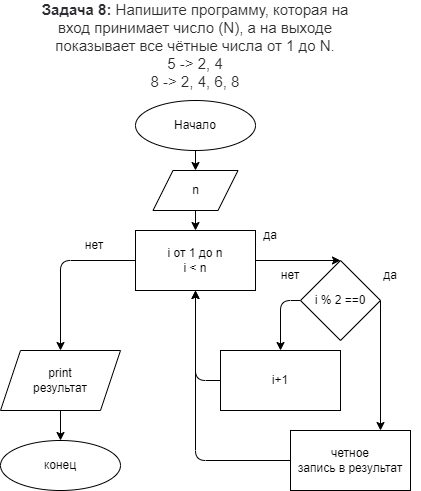

The diagram above was exported from draw.io. Its source (the exported page's mxGraphModel, read from the mxfile embedded in the PNG):
<mxGraphModel dx="644" dy="279" grid="1" gridSize="10" guides="1" tooltips="1" connect="1" arrows="1" fold="1" page="1" pageScale="1" pageWidth="827" pageHeight="1169" math="0" shadow="0">
  <root>
    <mxCell id="0" />
    <mxCell id="1" parent="0" />
    <mxCell id="2" value="&lt;p style=&quot;box-sizing: border-box ; margin: 0px ; color: rgb(44 , 45 , 48) ; font-family: &amp;#34;roboto&amp;#34; , &amp;#34;san francisco&amp;#34; , &amp;#34;helvetica neue&amp;#34; , &amp;#34;helvetica&amp;#34; , &amp;#34;arial&amp;#34; ; font-size: 15px ; background-color: rgb(255 , 255 , 255)&quot;&gt;&lt;span style=&quot;box-sizing: border-box ; font-weight: 700&quot;&gt;Задача 8:&lt;/span&gt;&amp;nbsp;Напишите программу, которая на вход принимает число (N), а на выходе показывает все чётные числа от 1 до N.&lt;/p&gt;&lt;p style=&quot;box-sizing: border-box ; margin: 0px ; color: rgb(44 , 45 , 48) ; font-family: &amp;#34;roboto&amp;#34; , &amp;#34;san francisco&amp;#34; , &amp;#34;helvetica neue&amp;#34; , &amp;#34;helvetica&amp;#34; , &amp;#34;arial&amp;#34; ; font-size: 15px ; background-color: rgb(255 , 255 , 255)&quot;&gt;5 -&amp;gt; 2, 4&lt;br style=&quot;box-sizing: border-box&quot;&gt;8 -&amp;gt; 2, 4, 6, 8&lt;/p&gt;" style="text;html=1;strokeColor=none;fillColor=none;align=center;verticalAlign=middle;whiteSpace=wrap;rounded=0;" vertex="1" parent="1">
      <mxGeometry x="320" y="60" width="330" height="30" as="geometry" />
    </mxCell>
    <mxCell id="25" value="" style="edgeStyle=none;html=1;" edge="1" parent="1" source="3" target="24">
      <mxGeometry relative="1" as="geometry" />
    </mxCell>
    <mxCell id="3" value="Начало" style="ellipse;whiteSpace=wrap;html=1;" vertex="1" parent="1">
      <mxGeometry x="425" y="130" width="120" height="50" as="geometry" />
    </mxCell>
    <mxCell id="22" value="" style="edgeStyle=none;html=1;" edge="1" parent="1" source="7" target="21">
      <mxGeometry relative="1" as="geometry" />
    </mxCell>
    <mxCell id="7" value="print&lt;br&gt;результат" style="shape=parallelogram;perimeter=parallelogramPerimeter;whiteSpace=wrap;html=1;fixedSize=1;" vertex="1" parent="1">
      <mxGeometry x="290" y="380" width="120" height="60" as="geometry" />
    </mxCell>
    <mxCell id="38" style="edgeStyle=none;html=1;exitX=0;exitY=0.5;exitDx=0;exitDy=0;entryX=0.5;entryY=0;entryDx=0;entryDy=0;" edge="1" parent="1" source="10" target="15">
      <mxGeometry relative="1" as="geometry">
        <Array as="points">
          <mxPoint x="570" y="330" />
        </Array>
      </mxGeometry>
    </mxCell>
    <mxCell id="39" style="edgeStyle=none;html=1;exitX=1;exitY=0.5;exitDx=0;exitDy=0;entryX=0.75;entryY=0;entryDx=0;entryDy=0;" edge="1" parent="1" source="10" target="16">
      <mxGeometry relative="1" as="geometry" />
    </mxCell>
    <mxCell id="10" value="i % 2 ==0" style="rhombus;whiteSpace=wrap;html=1;" vertex="1" parent="1">
      <mxGeometry x="590" y="290" width="80" height="80" as="geometry" />
    </mxCell>
    <mxCell id="14" value="нет" style="text;html=1;strokeColor=none;fillColor=none;align=center;verticalAlign=middle;whiteSpace=wrap;rounded=0;" vertex="1" parent="1">
      <mxGeometry x="550" y="290" width="60" height="30" as="geometry" />
    </mxCell>
    <mxCell id="40" style="edgeStyle=none;html=1;exitX=0;exitY=0.5;exitDx=0;exitDy=0;entryX=0.5;entryY=1;entryDx=0;entryDy=0;" edge="1" parent="1" source="15" target="26">
      <mxGeometry relative="1" as="geometry">
        <Array as="points">
          <mxPoint x="485" y="410" />
        </Array>
      </mxGeometry>
    </mxCell>
    <mxCell id="15" value="i+1" style="rounded=0;whiteSpace=wrap;html=1;" vertex="1" parent="1">
      <mxGeometry x="510" y="380" width="120" height="60" as="geometry" />
    </mxCell>
    <mxCell id="32" style="edgeStyle=none;html=1;exitX=0;exitY=0.5;exitDx=0;exitDy=0;entryX=0.5;entryY=1;entryDx=0;entryDy=0;" edge="1" parent="1" source="16" target="26">
      <mxGeometry relative="1" as="geometry">
        <Array as="points">
          <mxPoint x="485" y="490" />
        </Array>
      </mxGeometry>
    </mxCell>
    <mxCell id="16" value="четное&lt;br&gt;запись в результат" style="rounded=0;whiteSpace=wrap;html=1;" vertex="1" parent="1">
      <mxGeometry x="580" y="460" width="120" height="60" as="geometry" />
    </mxCell>
    <mxCell id="21" value="конец" style="ellipse;whiteSpace=wrap;html=1;" vertex="1" parent="1">
      <mxGeometry x="290" y="470" width="120" height="50" as="geometry" />
    </mxCell>
    <mxCell id="27" value="" style="edgeStyle=none;html=1;" edge="1" parent="1" source="24" target="26">
      <mxGeometry relative="1" as="geometry" />
    </mxCell>
    <mxCell id="24" value="n" style="shape=parallelogram;perimeter=parallelogramPerimeter;whiteSpace=wrap;html=1;fixedSize=1;" vertex="1" parent="1">
      <mxGeometry x="442.5" y="200" width="85" height="40" as="geometry" />
    </mxCell>
    <mxCell id="28" style="edgeStyle=none;html=1;exitX=1;exitY=0.5;exitDx=0;exitDy=0;entryX=0.5;entryY=0;entryDx=0;entryDy=0;" edge="1" parent="1" source="26" target="10">
      <mxGeometry relative="1" as="geometry" />
    </mxCell>
    <mxCell id="37" style="edgeStyle=none;html=1;exitX=0;exitY=0.5;exitDx=0;exitDy=0;entryX=0.5;entryY=0;entryDx=0;entryDy=0;" edge="1" parent="1" source="26" target="7">
      <mxGeometry relative="1" as="geometry">
        <Array as="points">
          <mxPoint x="350" y="290" />
        </Array>
      </mxGeometry>
    </mxCell>
    <mxCell id="26" value="i от 1 до n&lt;br&gt;i &amp;lt; n" style="rounded=0;whiteSpace=wrap;html=1;" vertex="1" parent="1">
      <mxGeometry x="425" y="260" width="120" height="60" as="geometry" />
    </mxCell>
    <mxCell id="29" value="да" style="text;html=1;strokeColor=none;fillColor=none;align=center;verticalAlign=middle;whiteSpace=wrap;rounded=0;" vertex="1" parent="1">
      <mxGeometry x="650" y="290" width="60" height="30" as="geometry" />
    </mxCell>
    <mxCell id="33" value="да" style="text;html=1;strokeColor=none;fillColor=none;align=center;verticalAlign=middle;whiteSpace=wrap;rounded=0;" vertex="1" parent="1">
      <mxGeometry x="530" y="250" width="60" height="30" as="geometry" />
    </mxCell>
    <mxCell id="35" value="нет" style="text;html=1;strokeColor=none;fillColor=none;align=center;verticalAlign=middle;whiteSpace=wrap;rounded=0;" vertex="1" parent="1">
      <mxGeometry x="354" y="260" width="60" height="30" as="geometry" />
    </mxCell>
  </root>
</mxGraphModel>